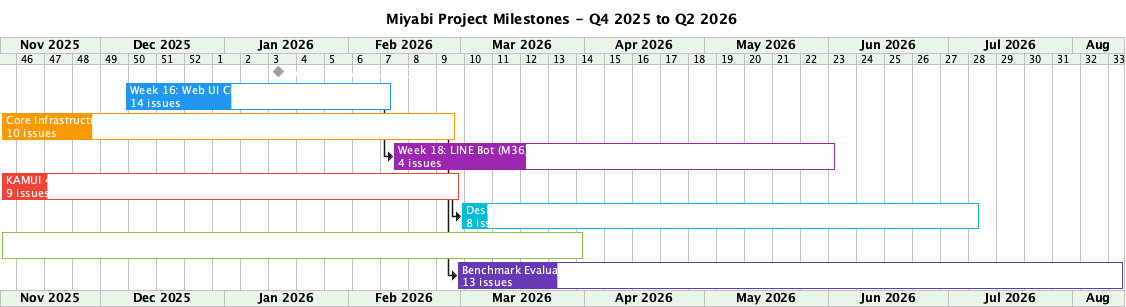

The diagram above was rendered by PlantUML. Its source (embedded in the PNG):
@startgantt
title Miyabi Project Milestones - Q4 2025 to Q2 2026
printscale weekly
projectscale weekly

<style>
ganttDiagram {
    timeline {
        BackgroundColor #E8F5E9
    }
    milestone {
        BackgroundColor #4CAF50
        FontColor white
    }
    task {
        BackgroundColor #2196F3
        FontColor white
    }
    closed {
        BackgroundColor #9E9E9E
    }
}
</style>

' Define date range
Project starts 2025-11-06

' Completed Milestone
[Week 12: MVP Launch (M34)] as [M34] happens at 2026-01-14
[M34] is colored in #9E9E9E
[M34] links to [[https://github.com/customer-cloud/miyabi-private/milestone/34]]

' Active Milestones - chronological order
[Week 16: Web UI Complete (M35)\n14 issues] as [M35] lasts 67 days and is 40% completed
[M35] starts 2025-12-07
[M35] is colored in #2196F3
[M35] links to [[https://github.com/customer-cloud/miyabi-private/milestone/35]]

[Core Infrastructure Q1 (M41)\n10 issues] as [M41] lasts 114 days and is 20% completed
[M41] starts 2025-11-06
[M41] is colored in #FF9800
[M41] links to [[https://github.com/customer-cloud/miyabi-private/milestone/41]]

[Week 18: LINE Bot (M36)\n4 issues] as [M36] lasts 111 days and is 30% completed
[M36] starts 2025-11-06
[M36] is colored in #9C27B0
[M36] links to [[https://github.com/customer-cloud/miyabi-private/milestone/36]]

[KAMUI 4D Integration (M39)\n9 issues] as [M39] lasts 115 days and is 10% completed
[M39] starts 2025-11-06
[M39] is colored in #F44336
[M39] links to [[https://github.com/customer-cloud/miyabi-private/milestone/39]]

[Desktop App MVP (M38)\n8 issues] as [M38] lasts 130 days and is 5% completed
[M38] starts 2025-11-06
[M38] is colored in #00BCD4
[M38] links to [[https://github.com/customer-cloud/miyabi-private/milestone/38]]

[Historical AI Project (M40)\n6 issues] as [M40] lasts 146 days and is 0% completed
[M40] starts 2025-11-06
[M40] is colored in #8BC34A
[M40] links to [[https://github.com/customer-cloud/miyabi-private/milestone/40]]

[Benchmark Evaluation (M33)\n13 issues] as [M33] lasts 167 days and is 15% completed
[M33] starts 2025-11-06
[M33] is colored in #673AB7
[M33] links to [[https://github.com/customer-cloud/miyabi-private/milestone/33]]

' Dependencies
[M35] -> [M36]
[M39] -> [M38]
[M41] -> [M33]

@endgantt